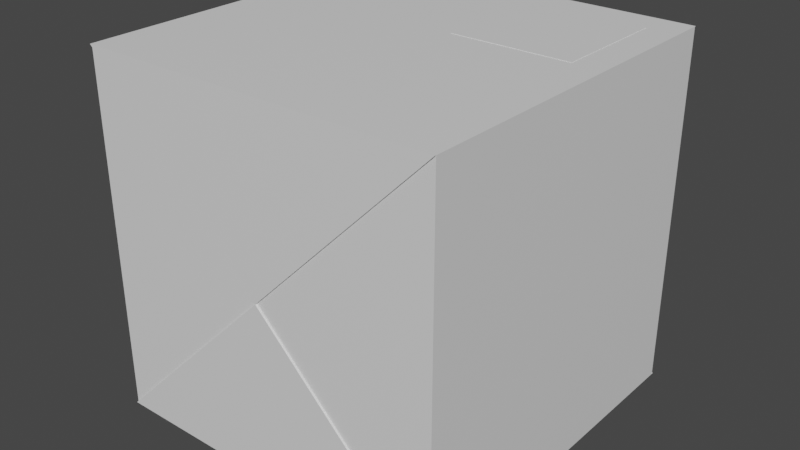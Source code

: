 # Source: Pack_box_edge.blend  (saved by Blender 3.3.6; exported with 4.5.12 LTS)
import bpy
from mathutils import Matrix  # noqa: F401  (used for matrix-valued properties, if any)

bpy.ops.wm.read_factory_settings(use_empty=True)
scene = bpy.context.scene
scene.name = 'Scene'

# ---- collections
col_collection = bpy.data.collections.new('Collection'); scene.collection.children.link(col_collection)

# ---- materials (node trees are filled in below, after node groups)
mat_material = bpy.data.materials.new('Material')
mat_material.alpha_threshold = 0.0
mat_material.use_transparent_shadow = False
mat_material.roughness = 0.5
mat_material.line_color = (0.0, 0.0, 0.0, 1.0)

# ---- material node trees
mat_material.use_nodes = True; mat_material.node_tree.nodes.clear()
_N = mat_material.node_tree.nodes; _L = mat_material.node_tree.links
n0 = _N.new('ShaderNodeOutputMaterial'); n0.name = 'Material Output'; n0.location = (300, 300)
n1 = _N.new('ShaderNodeBsdfPrincipled'); n1.name = 'Principled BSDF'; n1.location = (10, 300)
n1.distribution = 'GGX'
n1.subsurface_method = 'RANDOM_WALK_SKIN'
n1.inputs[3].default_value = 1.45
n1.inputs[27].default_value = (0.0, 0.0, 0.0, 1.0)
n1.inputs[28].default_value = 1.0
_L.new(n1.outputs[0], n0.inputs[0])
n0.is_active_output = True

# ---- world
world_world = bpy.data.worlds.new('World'); scene.world = world_world
world_world.use_nodes = True; world_world.node_tree.nodes.clear()
_N = world_world.node_tree.nodes; _L = world_world.node_tree.links
n0 = _N.new('ShaderNodeOutputWorld'); n0.name = 'World Output'; n0.location = (300, 300)
n1 = _N.new('ShaderNodeBackground'); n1.name = 'Background'; n1.location = (10, 300)
n1.inputs[0].default_value = (0.05088, 0.05088, 0.05088, 1.0)
_L.new(n1.outputs[0], n0.inputs[0])
n0.is_active_output = True
world_world.color = (0.05088, 0.05088, 0.05088)
world_world.use_sun_shadow = False
world_world.sun_shadow_jitter_overblur = 0.0

# ---- meshes
me_cube = bpy.data.meshes.new('Cube')
me_cube.from_pydata([(-0.00374, 2.008, 1.995), (-0.00374, 2.008, -0.002503), (-0.00374, 0.01071, 1.995), (-0.00374, 0.01071, -0.002503), (-2.001, 2.008, 1.995), (-2.001, 2.008, -0.002503), (-2.001, 0.01071, 1.995), (-2.001, 0.01071, -0.002503), (-2.001, 1.009, -0.002503), (-1.002, 2.008, -0.002503), (-0.00374, 2.008, 0.9962), (-2.001, 0.01071, 0.9962), (-0.00374, 0.01071, 0.9962), (-2.001, 2.008, 0.9962), (-1.002, 0.01071, 1.995), (-0.00374, 1.009, 1.995), (-1.002, 0.01071, -0.002503), (-2.001, 1.009, 1.995), (-1.002, 2.008, 1.995), (-0.00374, 1.009, -0.002503), (-1.002, 2.008, 0.9962), (-0.00374, 1.009, 0.9962), (-1.002, 1.009, -0.002503), (-2.001, 1.009, 0.9962), (-1.002, 0.01071, 0.9962), (-1.002, 1.009, 1.995), (-1.502, 0.01071, 1.496), (-2.001, 1.509, 1.496), (-0.00374, 0.5101, 1.496), (-0.5031, 2.008, 1.496), (-0.5031, 2.008, 0.4969), (-1.502, 2.008, 0.4969), (-1.502, 2.008, 1.496), (-0.00374, 0.5101, 0.4969), (-0.00374, 1.509, 0.4969), (-0.00374, 1.509, 1.496), (-2.001, 1.509, 0.4969), (-2.001, 0.5101, 0.4969), (-2.001, 0.5101, 1.496), (-1.502, 0.01071, 0.4969), (-0.5031, 0.01071, 0.4969), (-0.5031, 0.01071, 1.496), (-1.002, 2.018, -0.002503), (-2.001, 2.018, -0.002503), (-1.002, 0.0006164, 1.995), (-2.001, 0.0006164, 1.995), (-1.002, 0.0006164, -0.002503), (-0.00374, 0.0006164, -0.002503), (-1.002, 2.018, 1.995), (-0.00374, 2.018, 1.995), (-0.00374, 2.018, -0.002503), (-0.00374, 0.0006164, 1.995), (-2.001, 0.0006164, -0.002503), (-2.001, 2.018, 1.995), (-1.002, 2.018, 0.9962), (-1.002, 0.0006164, 0.9962), (-1.502, 0.0006163, 1.496), (-0.5031, 2.018, 1.496), (-0.5031, 2.018, 0.4969), (-1.502, 2.018, 0.4969), (-1.502, 2.018, 1.496), (-1.502, 0.0006163, 0.4969), (-0.5031, 0.0006163, 0.4969), (-0.5031, 0.0006163, 1.496), (-0.8335, 1.839, 1.995), (-0.1727, 1.839, 1.995), (-0.1727, 1.178, 1.995), (-0.8335, 1.178, 1.995), (-1.002, 2.008, 1.995), (-0.00374, 2.008, 1.995), (-0.00374, 1.009, 1.995), (-1.002, 1.009, 1.995), (-0.8335, 1.839, 1.997), (-0.1727, 1.839, 1.997), (-0.1727, 1.178, 1.997), (-0.8335, 1.178, 1.997)], [], [(25, 17, 6, 14), (23, 17, 27), (21, 15, 28), (22, 19, 3, 16), (20, 32, 60, 54), (29, 20, 54, 57), (5, 13, 31), (13, 4, 32), (19, 21, 33), (1, 10, 34), (10, 0, 35), (8, 23, 36), (8, 22, 16, 7), (5, 9, 22, 8), (9, 1, 19, 22), (7, 11, 37), (11, 6, 38), (16, 3, 47, 46), (3, 12, 40), (12, 2, 41), (54, 48, 57), (15, 25, 14, 2), (18, 25, 71, 68), (18, 4, 17, 25), (30, 1, 50, 58), (3, 40, 62, 47), (6, 11, 26), (11, 24, 26), (17, 4, 27), (4, 13, 27), (13, 23, 27), (15, 2, 28), (2, 12, 28), (12, 21, 28), (24, 41, 63, 55), (0, 10, 29), (10, 20, 29), (20, 10, 30), (10, 1, 30), (4, 18, 48, 53), (13, 20, 31), (39, 7, 52, 61), (32, 4, 53, 60), (14, 6, 45, 44), (20, 30, 58, 54), (20, 13, 32), (21, 12, 33), (12, 3, 33), (3, 19, 33), (10, 21, 34), (21, 19, 34), (19, 1, 34), (0, 15, 35), (15, 21, 35), (21, 10, 35), (23, 13, 36), (13, 5, 36), (5, 8, 36), (11, 23, 37), (23, 8, 37), (8, 7, 37), (6, 17, 38), (17, 23, 38), (23, 11, 38), (24, 11, 39), (11, 7, 39), (6, 26, 56, 45), (12, 24, 40), (1, 9, 42, 50), (41, 2, 51, 63), (7, 16, 46, 52), (24, 39, 61, 55), (24, 12, 41), (42, 54, 58), (46, 55, 61), (55, 44, 56), (44, 45, 56), (48, 49, 57), (50, 42, 58), (54, 42, 59), (42, 43, 59), (53, 48, 60), (48, 54, 60), (52, 46, 61), (55, 46, 62), (46, 47, 62), (51, 44, 63), (44, 55, 63), (9, 5, 43, 42), (5, 31, 59, 43), (40, 24, 55, 62), (18, 0, 49, 48), (0, 29, 57, 49), (2, 14, 44, 51), (31, 20, 54, 59), (26, 24, 55, 56), (66, 65, 73, 74), (0, 18, 68, 69), (15, 0, 69, 70), (25, 15, 70, 71), (64, 65, 69, 68), (65, 66, 70, 69), (67, 64, 68, 71), (66, 67, 71, 70), (73, 72, 75, 74), (64, 67, 75, 72), (65, 64, 72, 73), (67, 66, 74, 75)])
_uv = me_cube.uv_layers.new(name='UVMap')
_uv.uv.foreach_set('vector', [0.75, 0.625, 0.875, 0.625, 0.875, 0.75, 0.75, 0.75, 0.5, 0.125, 0.625, 0.125, 0.5625, 0.1875, 0.5, 0.625, 0.625, 0.625, 0.5625, 0.6875, 0.25, 0.625, 0.375, 0.625, 0.375, 0.75, 0.25, 0.75, 0.5, 0.375, 0.5625, 0.3125, 0.5625, 0.3125, 0.5, 0.375, 0.5625, 0.4375, 0.5, 0.375, 0.5, 0.375, 0.5625, 0.4375, 0.375, 0.25, 0.5, 0.25, 0.4375, 0.3125, 0.5, 0.25, 0.625, 0.25, 0.5625, 0.3125, 0.375, 0.625, 0.5, 0.625, 0.4375, 0.6875, 0.375, 0.5, 0.5, 0.5, 0.4375, 0.5625, 0.5, 0.5, 0.625, 0.5, 0.5625, 0.5625, 0.375, 0.125, 0.5, 0.125, 0.4375, 0.1875, 0.125, 0.625, 0.25, 0.625, 0.25, 0.75, 0.125, 0.75, 0.125, 0.5, 0.25, 0.5, 0.25, 0.625, 0.125, 0.625, 0.25, 0.5, 0.375, 0.5, 0.375, 0.625, 0.25, 0.625, 0.375, 0.0, 0.5, 0.0, 0.4375, 0.0625, 0.5, 0.0, 0.625, 0.0, 0.5625, 0.0625, 0.25, 0.75, 0.375, 0.75, 0.375, 0.75, 0.25, 0.75, 0.375, 0.75, 0.5, 0.75, 0.4375, 0.8125, 0.5, 0.75, 0.625, 0.75, 0.5625, 0.8125, 0.5, 0.375, 0.625, 0.375, 0.5625, 0.4375, 0.625, 0.625, 0.75, 0.625, 0.75, 0.75, 0.625, 0.75, 0.75, 0.5, 0.75, 0.625, 0.75, 0.625, 0.75, 0.5, 0.75, 0.5, 0.875, 0.5, 0.875, 0.625, 0.75, 0.625, 0.4375, 0.4375, 0.375, 0.5, 0.375, 0.5, 0.4375, 0.4375, 0.375, 0.75, 0.4375, 0.8125, 0.4375, 0.8125, 0.375, 0.75, 0.625, 1.0, 0.5, 1.0, 0.5625, 0.9375, 0.5, 1.0, 0.5, 0.875, 0.5625, 0.9375, 0.625, 0.125, 0.625, 0.25, 0.5625, 0.1875, 0.625, 0.25, 0.5, 0.25, 0.5625, 0.1875, 0.5, 0.25, 0.5, 0.125, 0.5625, 0.1875, 0.625, 0.625, 0.625, 0.75, 0.5625, 0.6875, 0.625, 0.75, 0.5, 0.75, 0.5625, 0.6875, 0.5, 0.75, 0.5, 0.625, 0.5625, 0.6875, 0.5, 0.875, 0.5625, 0.8125, 0.5625, 0.8125, 0.5, 0.875, 0.625, 0.5, 0.5, 0.5, 0.5625, 0.4375, 0.5, 0.5, 0.5, 0.375, 0.5625, 0.4375, 0.5, 0.375, 0.5, 0.5, 0.4375, 0.4375, 0.5, 0.5, 0.375, 0.5, 0.4375, 0.4375, 0.875, 0.5, 0.75, 0.5, 0.75, 0.5, 0.875, 0.5, 0.5, 0.25, 0.5, 0.375, 0.4375, 0.3125, 0.4375, 0.9375, 0.375, 1.0, 0.375, 1.0, 0.4375, 0.9375, 0.5625, 0.3125, 0.625, 0.25, 0.625, 0.25, 0.5625, 0.3125, 0.75, 0.75, 0.875, 0.75, 0.875, 0.75, 0.75, 0.75, 0.5, 0.375, 0.4375, 0.4375, 0.4375, 0.4375, 0.5, 0.375, 0.5, 0.375, 0.5, 0.25, 0.5625, 0.3125, 0.5, 0.625, 0.5, 0.75, 0.4375, 0.6875, 0.5, 0.75, 0.375, 0.75, 0.4375, 0.6875, 0.375, 0.75, 0.375, 0.625, 0.4375, 0.6875, 0.5, 0.5, 0.5, 0.625, 0.4375, 0.5625, 0.5, 0.625, 0.375, 0.625, 0.4375, 0.5625, 0.375, 0.625, 0.375, 0.5, 0.4375, 0.5625, 0.625, 0.5, 0.625, 0.625, 0.5625, 0.5625, 0.625, 0.625, 0.5, 0.625, 0.5625, 0.5625, 0.5, 0.625, 0.5, 0.5, 0.5625, 0.5625, 0.5, 0.125, 0.5, 0.25, 0.4375, 0.1875, 0.5, 0.25, 0.375, 0.25, 0.4375, 0.1875, 0.375, 0.25, 0.375, 0.125, 0.4375, 0.1875, 0.5, 0.0, 0.5, 0.125, 0.4375, 0.0625, 0.5, 0.125, 0.375, 0.125, 0.4375, 0.0625, 0.375, 0.125, 0.375, 0.0, 0.4375, 0.0625, 0.625, 0.0, 0.625, 0.125, 0.5625, 0.0625, 0.625, 0.125, 0.5, 0.125, 0.5625, 0.0625, 0.5, 0.125, 0.5, 0.0, 0.5625, 0.0625, 0.5, 0.875, 0.5, 1.0, 0.4375, 0.9375, 0.5, 1.0, 0.375, 1.0, 0.4375, 0.9375, 0.625, 1.0, 0.5625, 0.9375, 0.5625, 0.9375, 0.625, 1.0, 0.5, 0.75, 0.5, 0.875, 0.4375, 0.8125, 0.375, 0.5, 0.25, 0.5, 0.25, 0.5, 0.375, 0.5, 0.5625, 0.8125, 0.625, 0.75, 0.625, 0.75, 0.5625, 0.8125, 0.125, 0.75, 0.25, 0.75, 0.25, 0.75, 0.125, 0.75, 0.5, 0.875, 0.4375, 0.9375, 0.4375, 0.9375, 0.5, 0.875, 0.5, 0.875, 0.5, 0.75, 0.5625, 0.8125, 0.375, 0.375, 0.5, 0.375, 0.4375, 0.4375, 0.375, 0.875, 0.5, 0.875, 0.4375, 0.9375, 0.5, 0.875, 0.625, 0.875, 0.5625, 0.9375, 0.625, 0.875, 0.625, 1.0, 0.5625, 0.9375, 0.625, 0.375, 0.625, 0.5, 0.5625, 0.4375, 0.375, 0.5, 0.375, 0.375, 0.4375, 0.4375, 0.5, 0.375, 0.375, 0.375, 0.4375, 0.3125, 0.375, 0.375, 0.375, 0.25, 0.4375, 0.3125, 0.625, 0.25, 0.625, 0.375, 0.5625, 0.3125, 0.625, 0.375, 0.5, 0.375, 0.5625, 0.3125, 0.375, 1.0, 0.375, 0.875, 0.4375, 0.9375, 0.5, 0.875, 0.375, 0.875, 0.4375, 0.8125, 0.375, 0.875, 0.375, 0.75, 0.4375, 0.8125, 0.625, 0.75, 0.625, 0.875, 0.5625, 0.8125, 0.625, 0.875, 0.5, 0.875, 0.5625, 0.8125, 0.25, 0.5, 0.125, 0.5, 0.125, 0.5, 0.25, 0.5, 0.375, 0.25, 0.4375, 0.3125, 0.4375, 0.3125, 0.375, 0.25, 0.4375, 0.8125, 0.5, 0.875, 0.5, 0.875, 0.4375, 0.8125, 0.75, 0.5, 0.625, 0.5, 0.625, 0.5, 0.75, 0.5, 0.625, 0.5, 0.5625, 0.4375, 0.5625, 0.4375, 0.625, 0.5, 0.625, 0.75, 0.75, 0.75, 0.75, 0.75, 0.625, 0.75, 0.4375, 0.3125, 0.5, 0.375, 0.5, 0.375, 0.4375, 0.3125, 0.5625, 0.9375, 0.5, 0.875, 0.5, 0.875, 0.5625, 0.9375, 0.6461, 0.6039, 0.6461, 0.5211, 0.6461, 0.5211, 0.6461, 0.6039, 0.625, 0.5, 0.75, 0.5, 0.75, 0.5, 0.625, 0.5, 0.625, 0.625, 0.625, 0.5, 0.625, 0.5, 0.625, 0.625, 0.75, 0.625, 0.625, 0.625, 0.625, 0.625, 0.75, 0.625, 0.7289, 0.5211, 0.6461, 0.5211, 0.625, 0.5, 0.75, 0.5, 0.6461, 0.5211, 0.6461, 0.6039, 0.625, 0.625, 0.625, 0.5, 0.7289, 0.6039, 0.7289, 0.5211, 0.75, 0.5, 0.75, 0.625, 0.6461, 0.6039, 0.7289, 0.6039, 0.75, 0.625, 0.625, 0.625, 0.6461, 0.5211, 0.7289, 0.5211, 0.7289, 0.6039, 0.6461, 0.6039, 0.7289, 0.5211, 0.7289, 0.6039, 0.7289, 0.6039, 0.7289, 0.5211, 0.6461, 0.5211, 0.7289, 0.5211, 0.7289, 0.5211, 0.6461, 0.5211, 0.7289, 0.6039, 0.6461, 0.6039, 0.6461, 0.6039, 0.7289, 0.6039])
me_cube.materials.append(mat_material)
me_cube.use_mirror_vertex_groups = False
me_cube.update()

# ---- objects
ob_cube = bpy.data.objects.new('Cube', me_cube)

# ---- transforms, parenting, visibility, modifiers, constraints
ob_cube.location = (0.0, 0.0, 0.0)
ob_cube.lock_rotations_4d = False
ob_cube.empty_display_type = 'ARROWS'
ob_cube.lineart.crease_threshold = 0.0

# ---- collection membership
col_collection.objects.link(ob_cube)

# ---- scene / render settings (as saved in the file)
scene.frame_start = 1; scene.frame_end = 250; scene.frame_set(1)
scene.render.engine = 'BLENDER_EEVEE_NEXT'
scene.cycles.sampling_pattern = 'TABULATED_SOBOL'
scene.cycles.use_light_tree = False
scene.view_settings.view_transform = 'Filmic'
bpy.context.view_layer.update()

# ---- added for rendering (the .blend has no active camera and no usable light): camera, sun
cam_auto = bpy.data.cameras.new('AutoCamera')
cam_auto.lens = 50.0
cam_auto.sensor_width = 36.0
cam_auto.clip_end = 1000.0
ob_auto_camera = bpy.data.objects.new('AutoCamera', cam_auto)
scene.collection.objects.link(ob_auto_camera)
ob_auto_camera.location = (2.21055, -2.84617, 3.56776)
ob_auto_camera.rotation_euler = (1.09748, -7.21219e-08, 0.694738)
scene.camera = ob_auto_camera
light_auto_sun = bpy.data.lights.new('AutoSun', 'SUN')
light_auto_sun.energy = 3.0
light_auto_sun.angle = 0.0523599
ob_auto_sun = bpy.data.objects.new('AutoSun', light_auto_sun)
scene.collection.objects.link(ob_auto_sun)
ob_auto_sun.rotation_euler = (0.872665, 0.174533, 0.523599)
bpy.context.view_layer.update()
